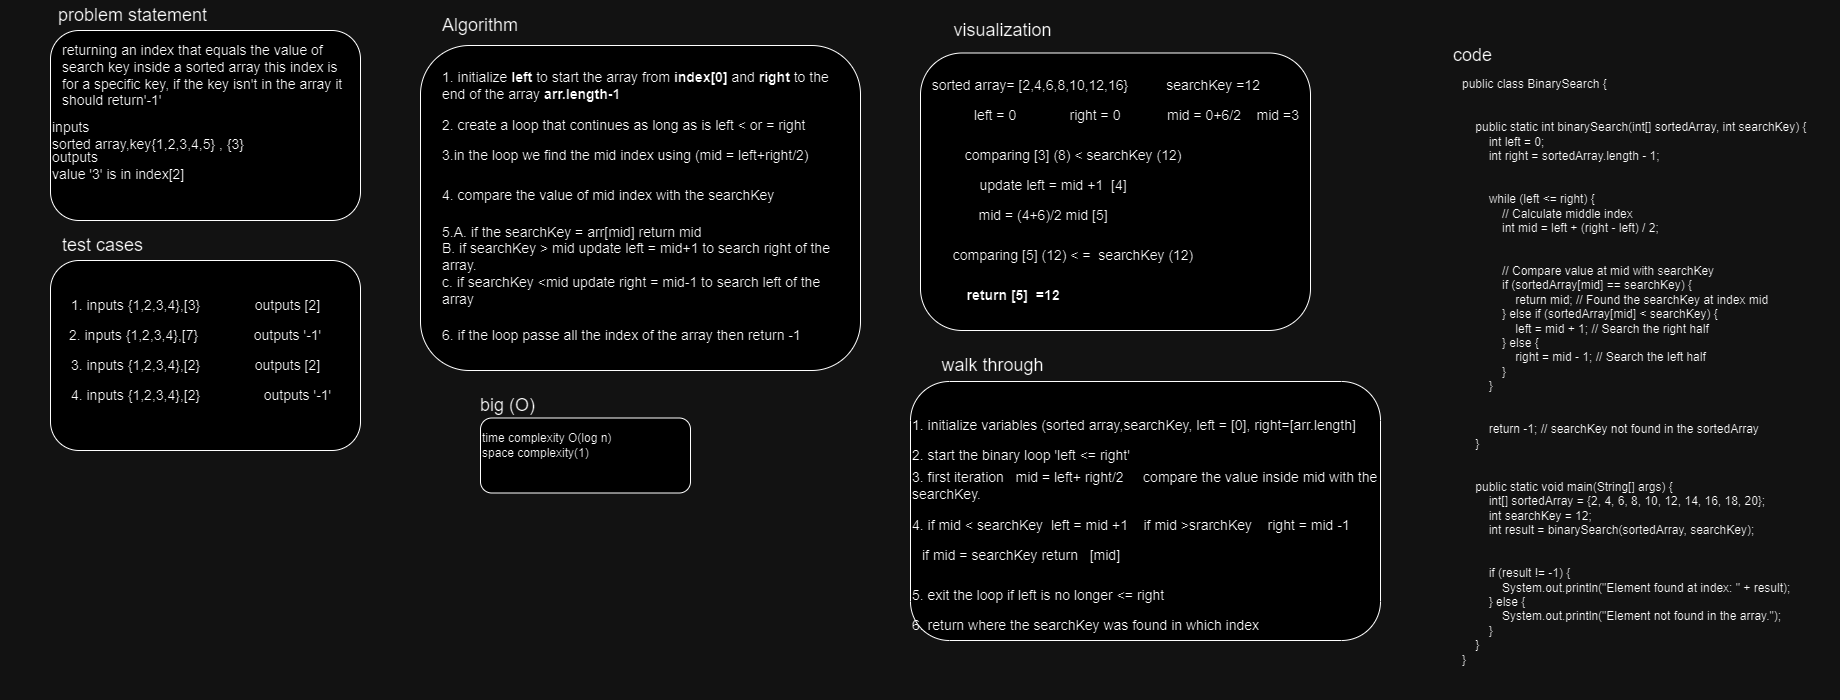

The diagram above was exported from draw.io. Its source (the exported page's mxGraphModel, read from the mxfile embedded in the PNG):
<mxGraphModel dx="1970" dy="456" grid="1" gridSize="10" guides="1" tooltips="1" connect="1" arrows="1" fold="1" page="1" pageScale="1" pageWidth="850" pageHeight="1100" math="0" shadow="0">
  <root>
    <mxCell id="0" />
    <mxCell id="1" parent="0" />
    <mxCell id="HP5d1pM_WXdGriOeoZLG-1" value="&lt;font style=&quot;font-size: 18px;&quot;&gt;problem statement&amp;nbsp;&lt;/font&gt;" style="text;html=1;strokeColor=none;fillColor=none;align=center;verticalAlign=middle;whiteSpace=wrap;rounded=0;" vertex="1" parent="1">
      <mxGeometry x="-100" y="30" width="210" height="30" as="geometry" />
    </mxCell>
    <mxCell id="HP5d1pM_WXdGriOeoZLG-2" value="" style="rounded=1;whiteSpace=wrap;html=1;" vertex="1" parent="1">
      <mxGeometry x="-80" y="60" width="310" height="190" as="geometry" />
    </mxCell>
    <mxCell id="HP5d1pM_WXdGriOeoZLG-4" value="&lt;font style=&quot;font-size: 14px;&quot;&gt;returning an index that equals the value of search key inside a sorted array this index is for a specific key, if the key isn't in the array it should return'-1'&lt;/font&gt;" style="text;html=1;strokeColor=none;fillColor=none;align=left;verticalAlign=middle;whiteSpace=wrap;rounded=0;" vertex="1" parent="1">
      <mxGeometry x="-70" y="90" width="290" height="30" as="geometry" />
    </mxCell>
    <mxCell id="HP5d1pM_WXdGriOeoZLG-5" value="&lt;font style=&quot;font-size: 14px;&quot;&gt;inputs&amp;nbsp;&lt;br&gt;sorted array,key{1,2,3,4,5} , {3}&lt;br&gt;&lt;/font&gt;" style="text;html=1;strokeColor=none;fillColor=none;align=left;verticalAlign=middle;whiteSpace=wrap;rounded=0;" vertex="1" parent="1">
      <mxGeometry x="-80" y="150" width="315" height="30" as="geometry" />
    </mxCell>
    <mxCell id="HP5d1pM_WXdGriOeoZLG-6" value="&lt;font style=&quot;font-size: 14px;&quot;&gt;outputs&amp;nbsp;&lt;br&gt;value '3' is in index[2]&lt;br&gt;&lt;/font&gt;" style="text;html=1;strokeColor=none;fillColor=none;align=left;verticalAlign=middle;whiteSpace=wrap;rounded=0;" vertex="1" parent="1">
      <mxGeometry x="-80" y="180" width="315" height="30" as="geometry" />
    </mxCell>
    <mxCell id="HP5d1pM_WXdGriOeoZLG-7" value="&lt;font style=&quot;font-size: 18px;&quot;&gt;test cases&amp;nbsp;&lt;/font&gt;" style="text;html=1;strokeColor=none;fillColor=none;align=center;verticalAlign=middle;whiteSpace=wrap;rounded=0;" vertex="1" parent="1">
      <mxGeometry x="-130" y="260" width="210" height="30" as="geometry" />
    </mxCell>
    <mxCell id="HP5d1pM_WXdGriOeoZLG-8" value="" style="rounded=1;whiteSpace=wrap;html=1;" vertex="1" parent="1">
      <mxGeometry x="-80" y="290" width="310" height="190" as="geometry" />
    </mxCell>
    <mxCell id="HP5d1pM_WXdGriOeoZLG-9" value="&lt;span style=&quot;font-size: 14px;&quot;&gt;1. inputs {1,2,3,4},[3}&amp;nbsp;&lt;/span&gt;" style="text;html=1;strokeColor=none;fillColor=none;align=center;verticalAlign=middle;whiteSpace=wrap;rounded=0;" vertex="1" parent="1">
      <mxGeometry x="-80" y="320" width="175" height="30" as="geometry" />
    </mxCell>
    <mxCell id="HP5d1pM_WXdGriOeoZLG-10" value="&lt;span style=&quot;font-size: 14px;&quot;&gt;outputs [2]&lt;/span&gt;" style="text;html=1;strokeColor=none;fillColor=none;align=center;verticalAlign=middle;whiteSpace=wrap;rounded=0;" vertex="1" parent="1">
      <mxGeometry x="70" y="320" width="175" height="30" as="geometry" />
    </mxCell>
    <mxCell id="HP5d1pM_WXdGriOeoZLG-11" value="&lt;span style=&quot;font-size: 14px;&quot;&gt;2. inputs {1,2,3,4},[7}&amp;nbsp;&lt;/span&gt;" style="text;html=1;strokeColor=none;fillColor=none;align=center;verticalAlign=middle;whiteSpace=wrap;rounded=0;" vertex="1" parent="1">
      <mxGeometry x="-82.5" y="350" width="175" height="30" as="geometry" />
    </mxCell>
    <mxCell id="HP5d1pM_WXdGriOeoZLG-12" value="&lt;span style=&quot;font-size: 14px;&quot;&gt;outputs '-1'&lt;/span&gt;" style="text;html=1;strokeColor=none;fillColor=none;align=center;verticalAlign=middle;whiteSpace=wrap;rounded=0;" vertex="1" parent="1">
      <mxGeometry x="70" y="350" width="175" height="30" as="geometry" />
    </mxCell>
    <mxCell id="HP5d1pM_WXdGriOeoZLG-13" value="&lt;span style=&quot;font-size: 14px;&quot;&gt;3. inputs {1,2,3,4},[2}&amp;nbsp;&lt;/span&gt;" style="text;html=1;strokeColor=none;fillColor=none;align=center;verticalAlign=middle;whiteSpace=wrap;rounded=0;" vertex="1" parent="1">
      <mxGeometry x="-80" y="380" width="175" height="30" as="geometry" />
    </mxCell>
    <mxCell id="HP5d1pM_WXdGriOeoZLG-14" value="&lt;span style=&quot;font-size: 14px;&quot;&gt;outputs [2]&lt;/span&gt;" style="text;html=1;strokeColor=none;fillColor=none;align=center;verticalAlign=middle;whiteSpace=wrap;rounded=0;" vertex="1" parent="1">
      <mxGeometry x="70" y="380" width="175" height="30" as="geometry" />
    </mxCell>
    <mxCell id="HP5d1pM_WXdGriOeoZLG-15" value="&lt;span style=&quot;font-size: 14px;&quot;&gt;4. inputs {1,2,3,4},[2}&amp;nbsp;&lt;/span&gt;" style="text;html=1;strokeColor=none;fillColor=none;align=center;verticalAlign=middle;whiteSpace=wrap;rounded=0;" vertex="1" parent="1">
      <mxGeometry x="-80" y="410" width="175" height="30" as="geometry" />
    </mxCell>
    <mxCell id="HP5d1pM_WXdGriOeoZLG-16" value="&lt;span style=&quot;font-size: 14px;&quot;&gt;outputs '-1'&lt;/span&gt;" style="text;html=1;strokeColor=none;fillColor=none;align=center;verticalAlign=middle;whiteSpace=wrap;rounded=0;" vertex="1" parent="1">
      <mxGeometry x="80" y="410" width="175" height="30" as="geometry" />
    </mxCell>
    <mxCell id="HP5d1pM_WXdGriOeoZLG-17" value="&lt;font style=&quot;font-size: 18px;&quot;&gt;Algorithm&lt;/font&gt;" style="text;html=1;strokeColor=none;fillColor=none;align=center;verticalAlign=middle;whiteSpace=wrap;rounded=0;" vertex="1" parent="1">
      <mxGeometry x="245" y="40" width="210" height="30" as="geometry" />
    </mxCell>
    <mxCell id="HP5d1pM_WXdGriOeoZLG-18" value="" style="rounded=1;whiteSpace=wrap;html=1;" vertex="1" parent="1">
      <mxGeometry x="290" y="75" width="440" height="325" as="geometry" />
    </mxCell>
    <mxCell id="HP5d1pM_WXdGriOeoZLG-19" value="&lt;font style=&quot;font-size: 14px;&quot;&gt;1. initialize &lt;b&gt;left &lt;/b&gt;to start the array from &lt;b&gt;index[0] &lt;/b&gt;and &lt;b&gt;right &lt;/b&gt;to the end of the array &lt;b&gt;arr.length-1&lt;/b&gt;&lt;/font&gt;" style="text;html=1;strokeColor=none;fillColor=none;align=left;verticalAlign=middle;whiteSpace=wrap;rounded=0;" vertex="1" parent="1">
      <mxGeometry x="310" y="100" width="400" height="30" as="geometry" />
    </mxCell>
    <mxCell id="HP5d1pM_WXdGriOeoZLG-20" value="&lt;span style=&quot;font-size: 14px;&quot;&gt;2. create a loop that continues as long as is left &amp;lt; or = right&amp;nbsp;&lt;/span&gt;" style="text;html=1;strokeColor=none;fillColor=none;align=left;verticalAlign=middle;whiteSpace=wrap;rounded=0;" vertex="1" parent="1">
      <mxGeometry x="310" y="140" width="400" height="30" as="geometry" />
    </mxCell>
    <mxCell id="HP5d1pM_WXdGriOeoZLG-21" value="&lt;span style=&quot;font-size: 14px;&quot;&gt;3.in the loop we find the mid index using (mid = left+right/2)&lt;/span&gt;" style="text;html=1;strokeColor=none;fillColor=none;align=left;verticalAlign=middle;whiteSpace=wrap;rounded=0;" vertex="1" parent="1">
      <mxGeometry x="310" y="170" width="400" height="30" as="geometry" />
    </mxCell>
    <mxCell id="HP5d1pM_WXdGriOeoZLG-22" value="&lt;span style=&quot;font-size: 14px;&quot;&gt;4. compare the value of mid index with the searchKey&amp;nbsp;&lt;/span&gt;" style="text;html=1;strokeColor=none;fillColor=none;align=left;verticalAlign=middle;whiteSpace=wrap;rounded=0;" vertex="1" parent="1">
      <mxGeometry x="310" y="210" width="400" height="30" as="geometry" />
    </mxCell>
    <mxCell id="HP5d1pM_WXdGriOeoZLG-23" value="&lt;span style=&quot;font-size: 14px;&quot;&gt;5.A. if the searchKey = arr[mid] return mid&amp;nbsp;&lt;br&gt;B. if searchKey &amp;gt; mid update left = mid+1 to search right of the array.&lt;br&gt;c. if searchKey &amp;lt;mid update right = mid-1 to search left of the array&amp;nbsp;&lt;br&gt;&lt;/span&gt;" style="text;html=1;strokeColor=none;fillColor=none;align=left;verticalAlign=middle;whiteSpace=wrap;rounded=0;" vertex="1" parent="1">
      <mxGeometry x="310" y="280" width="400" height="30" as="geometry" />
    </mxCell>
    <mxCell id="HP5d1pM_WXdGriOeoZLG-24" value="&lt;span style=&quot;font-size: 14px;&quot;&gt;6. if the loop passe all the index of the array then return -1&amp;nbsp;&lt;/span&gt;" style="text;html=1;strokeColor=none;fillColor=none;align=left;verticalAlign=middle;whiteSpace=wrap;rounded=0;" vertex="1" parent="1">
      <mxGeometry x="310" y="350" width="400" height="30" as="geometry" />
    </mxCell>
    <mxCell id="HP5d1pM_WXdGriOeoZLG-26" value="&lt;font style=&quot;font-size: 18px;&quot;&gt;visualization&amp;nbsp;&lt;/font&gt;" style="text;html=1;strokeColor=none;fillColor=none;align=center;verticalAlign=middle;whiteSpace=wrap;rounded=0;" vertex="1" parent="1">
      <mxGeometry x="770" y="45" width="210" height="30" as="geometry" />
    </mxCell>
    <mxCell id="HP5d1pM_WXdGriOeoZLG-27" value="" style="rounded=1;whiteSpace=wrap;html=1;" vertex="1" parent="1">
      <mxGeometry x="790" y="82.5" width="390" height="277.5" as="geometry" />
    </mxCell>
    <mxCell id="HP5d1pM_WXdGriOeoZLG-28" value="&lt;font style=&quot;font-size: 14px;&quot;&gt;sorted array= [2,4,6,8,10,12,16}&lt;/font&gt;" style="text;html=1;strokeColor=none;fillColor=none;align=center;verticalAlign=middle;whiteSpace=wrap;rounded=0;" vertex="1" parent="1">
      <mxGeometry x="740" y="100" width="320" height="30" as="geometry" />
    </mxCell>
    <mxCell id="HP5d1pM_WXdGriOeoZLG-29" value="&lt;font style=&quot;font-size: 14px;&quot;&gt;searchKey =12&amp;nbsp;&lt;/font&gt;" style="text;html=1;strokeColor=none;fillColor=none;align=center;verticalAlign=middle;whiteSpace=wrap;rounded=0;" vertex="1" parent="1">
      <mxGeometry x="1020" y="100" width="130" height="30" as="geometry" />
    </mxCell>
    <mxCell id="HP5d1pM_WXdGriOeoZLG-30" value="&lt;font style=&quot;font-size: 14px;&quot;&gt;left = 0&lt;/font&gt;" style="text;html=1;strokeColor=none;fillColor=none;align=center;verticalAlign=middle;whiteSpace=wrap;rounded=0;" vertex="1" parent="1">
      <mxGeometry x="800" y="130" width="130" height="30" as="geometry" />
    </mxCell>
    <mxCell id="HP5d1pM_WXdGriOeoZLG-31" value="&lt;font style=&quot;font-size: 14px;&quot;&gt;right = 0&lt;/font&gt;" style="text;html=1;strokeColor=none;fillColor=none;align=center;verticalAlign=middle;whiteSpace=wrap;rounded=0;" vertex="1" parent="1">
      <mxGeometry x="900" y="130" width="130" height="30" as="geometry" />
    </mxCell>
    <mxCell id="HP5d1pM_WXdGriOeoZLG-33" value="&lt;font style=&quot;font-size: 14px;&quot;&gt;mid = 0+6/2&amp;nbsp; &amp;nbsp; mid =3&amp;nbsp;&lt;br&gt;&lt;/font&gt;" style="text;html=1;strokeColor=none;fillColor=none;align=center;verticalAlign=middle;whiteSpace=wrap;rounded=0;" vertex="1" parent="1">
      <mxGeometry x="1030" y="130" width="150" height="30" as="geometry" />
    </mxCell>
    <mxCell id="HP5d1pM_WXdGriOeoZLG-34" value="&lt;span style=&quot;font-size: 14px;&quot;&gt;comparing [3] (8) &amp;lt; searchKey (12)&amp;nbsp;&lt;/span&gt;" style="text;html=1;strokeColor=none;fillColor=none;align=center;verticalAlign=middle;whiteSpace=wrap;rounded=0;" vertex="1" parent="1">
      <mxGeometry x="820" y="170" width="250" height="30" as="geometry" />
    </mxCell>
    <mxCell id="HP5d1pM_WXdGriOeoZLG-35" value="&lt;span style=&quot;font-size: 14px;&quot;&gt;update left = mid +1&amp;nbsp; [4]&amp;nbsp;&lt;/span&gt;" style="text;html=1;strokeColor=none;fillColor=none;align=center;verticalAlign=middle;whiteSpace=wrap;rounded=0;" vertex="1" parent="1">
      <mxGeometry x="800" y="200" width="250" height="30" as="geometry" />
    </mxCell>
    <mxCell id="HP5d1pM_WXdGriOeoZLG-37" value="&lt;span style=&quot;font-size: 14px;&quot;&gt;mid = (4+6)/2 mid [5]&amp;nbsp;&lt;/span&gt;" style="text;html=1;strokeColor=none;fillColor=none;align=center;verticalAlign=middle;whiteSpace=wrap;rounded=0;" vertex="1" parent="1">
      <mxGeometry x="790" y="230" width="250" height="30" as="geometry" />
    </mxCell>
    <mxCell id="HP5d1pM_WXdGriOeoZLG-38" value="&lt;span style=&quot;font-size: 14px;&quot;&gt;comparing [5] (12) &amp;lt; =&amp;nbsp; searchKey (12)&amp;nbsp;&lt;/span&gt;" style="text;html=1;strokeColor=none;fillColor=none;align=center;verticalAlign=middle;whiteSpace=wrap;rounded=0;" vertex="1" parent="1">
      <mxGeometry x="820" y="270" width="250" height="30" as="geometry" />
    </mxCell>
    <mxCell id="HP5d1pM_WXdGriOeoZLG-40" value="&lt;span style=&quot;font-size: 14px;&quot;&gt;&lt;b&gt;return [5]&amp;nbsp; =12&amp;nbsp;&lt;/b&gt;&lt;/span&gt;" style="text;html=1;strokeColor=none;fillColor=none;align=center;verticalAlign=middle;whiteSpace=wrap;rounded=0;" vertex="1" parent="1">
      <mxGeometry x="760" y="310" width="250" height="30" as="geometry" />
    </mxCell>
    <mxCell id="HP5d1pM_WXdGriOeoZLG-41" value="&lt;font style=&quot;font-size: 18px;&quot;&gt;walk through&amp;nbsp;&lt;/font&gt;" style="text;html=1;strokeColor=none;fillColor=none;align=center;verticalAlign=middle;whiteSpace=wrap;rounded=0;" vertex="1" parent="1">
      <mxGeometry x="760" y="380" width="210" height="30" as="geometry" />
    </mxCell>
    <mxCell id="HP5d1pM_WXdGriOeoZLG-42" value="" style="rounded=1;whiteSpace=wrap;html=1;" vertex="1" parent="1">
      <mxGeometry x="780" y="411" width="470" height="259" as="geometry" />
    </mxCell>
    <mxCell id="HP5d1pM_WXdGriOeoZLG-43" value="&lt;font style=&quot;font-size: 14px;&quot;&gt;1. initialize variables (sorted array,searchKey, left = [0], right=[arr.length]&lt;/font&gt;" style="text;html=1;strokeColor=none;fillColor=none;align=left;verticalAlign=middle;whiteSpace=wrap;rounded=0;" vertex="1" parent="1">
      <mxGeometry x="780" y="440" width="490" height="30" as="geometry" />
    </mxCell>
    <mxCell id="HP5d1pM_WXdGriOeoZLG-45" value="&lt;font style=&quot;font-size: 14px;&quot;&gt;2. start the binary loop 'left &amp;lt;= right'&amp;nbsp;&lt;/font&gt;" style="text;html=1;strokeColor=none;fillColor=none;align=left;verticalAlign=middle;whiteSpace=wrap;rounded=0;" vertex="1" parent="1">
      <mxGeometry x="780" y="470" width="490" height="30" as="geometry" />
    </mxCell>
    <mxCell id="HP5d1pM_WXdGriOeoZLG-46" value="&lt;font style=&quot;font-size: 14px;&quot;&gt;3. first iteration&amp;nbsp; &amp;nbsp;mid = left+ right/2&amp;nbsp; &amp;nbsp; &amp;nbsp;compare the value inside mid with the searchKey.&lt;br&gt;&lt;/font&gt;" style="text;html=1;strokeColor=none;fillColor=none;align=left;verticalAlign=middle;whiteSpace=wrap;rounded=0;" vertex="1" parent="1">
      <mxGeometry x="780" y="500" width="490" height="30" as="geometry" />
    </mxCell>
    <mxCell id="HP5d1pM_WXdGriOeoZLG-47" value="&lt;font style=&quot;font-size: 14px;&quot;&gt;4. if mid &amp;lt; searchKey&amp;nbsp; left = mid +1&amp;nbsp; &amp;nbsp; if mid &amp;gt;srarchKey&amp;nbsp; &amp;nbsp; right = mid -1&amp;nbsp;&lt;br&gt;&lt;/font&gt;" style="text;html=1;strokeColor=none;fillColor=none;align=left;verticalAlign=middle;whiteSpace=wrap;rounded=0;" vertex="1" parent="1">
      <mxGeometry x="780" y="540" width="490" height="30" as="geometry" />
    </mxCell>
    <mxCell id="HP5d1pM_WXdGriOeoZLG-48" value="&lt;font style=&quot;font-size: 14px;&quot;&gt;if mid = searchKey return&amp;nbsp; &amp;nbsp;[mid]&amp;nbsp;&lt;br&gt;&lt;/font&gt;" style="text;html=1;strokeColor=none;fillColor=none;align=left;verticalAlign=middle;whiteSpace=wrap;rounded=0;" vertex="1" parent="1">
      <mxGeometry x="790" y="570" width="490" height="30" as="geometry" />
    </mxCell>
    <mxCell id="HP5d1pM_WXdGriOeoZLG-49" value="&lt;font style=&quot;font-size: 14px;&quot;&gt;5. exit the loop if left is no longer &amp;lt;= right&amp;nbsp;&lt;br&gt;&lt;/font&gt;" style="text;html=1;strokeColor=none;fillColor=none;align=left;verticalAlign=middle;whiteSpace=wrap;rounded=0;" vertex="1" parent="1">
      <mxGeometry x="780" y="610" width="490" height="30" as="geometry" />
    </mxCell>
    <mxCell id="HP5d1pM_WXdGriOeoZLG-50" value="&lt;font style=&quot;font-size: 14px;&quot;&gt;6. return where the searchKey was found in which index&amp;nbsp;&lt;br&gt;&lt;/font&gt;" style="text;html=1;strokeColor=none;fillColor=none;align=left;verticalAlign=middle;whiteSpace=wrap;rounded=0;" vertex="1" parent="1">
      <mxGeometry x="780" y="640" width="490" height="30" as="geometry" />
    </mxCell>
    <mxCell id="HP5d1pM_WXdGriOeoZLG-51" value="&lt;font style=&quot;font-size: 18px;&quot;&gt;code&amp;nbsp;&lt;/font&gt;" style="text;html=1;strokeColor=none;fillColor=none;align=center;verticalAlign=middle;whiteSpace=wrap;rounded=0;" vertex="1" parent="1">
      <mxGeometry x="1240" y="70" width="210" height="30" as="geometry" />
    </mxCell>
    <mxCell id="HP5d1pM_WXdGriOeoZLG-52" value="public class BinarySearch {&#10;&#10;&#10;    public static int binarySearch(int[] sortedArray, int searchKey) {&#10;        int left = 0;&#10;        int right = sortedArray.length - 1;&#10;&#10;&#10;        while (left &lt;= right) {&#10;            // Calculate middle index&#10;            int mid = left + (right - left) / 2;&#10;&#10;&#10;            // Compare value at mid with searchKey&#10;            if (sortedArray[mid] == searchKey) {&#10;                return mid; // Found the searchKey at index mid&#10;            } else if (sortedArray[mid] &lt; searchKey) {&#10;                left = mid + 1; // Search the right half&#10;            } else {&#10;                right = mid - 1; // Search the left half&#10;            }&#10;        }&#10;&#10;&#10;        return -1; // searchKey not found in the sortedArray&#10;    }&#10;&#10;&#10;    public static void main(String[] args) {&#10;        int[] sortedArray = {2, 4, 6, 8, 10, 12, 14, 16, 18, 20};&#10;        int searchKey = 12;&#10;        int result = binarySearch(sortedArray, searchKey);&#10;&#10;&#10;        if (result != -1) {&#10;            System.out.println(&quot;Element found at index: &quot; + result);&#10;        } else {&#10;            System.out.println(&quot;Element not found in the array.&quot;);&#10;        }&#10;    }&#10;}" style="text;whiteSpace=wrap;" vertex="1" parent="1">
      <mxGeometry x="1330" y="100" width="380" height="630" as="geometry" />
    </mxCell>
    <mxCell id="HP5d1pM_WXdGriOeoZLG-54" value="&lt;font style=&quot;font-size: 18px;&quot;&gt;big (O)&amp;nbsp;&lt;/font&gt;" style="text;html=1;strokeColor=none;fillColor=none;align=center;verticalAlign=middle;whiteSpace=wrap;rounded=0;" vertex="1" parent="1">
      <mxGeometry x="305" y="420" width="150" height="30" as="geometry" />
    </mxCell>
    <mxCell id="HP5d1pM_WXdGriOeoZLG-55" value="" style="rounded=1;whiteSpace=wrap;html=1;" vertex="1" parent="1">
      <mxGeometry x="350" y="447.5" width="210" height="75" as="geometry" />
    </mxCell>
    <mxCell id="HP5d1pM_WXdGriOeoZLG-56" value="time complexity O(log n)&lt;br&gt;space complexity(1)&amp;nbsp;&amp;nbsp;" style="text;html=1;strokeColor=none;fillColor=none;align=left;verticalAlign=middle;whiteSpace=wrap;rounded=0;" vertex="1" parent="1">
      <mxGeometry x="350" y="460" width="185" height="30" as="geometry" />
    </mxCell>
  </root>
</mxGraphModel>